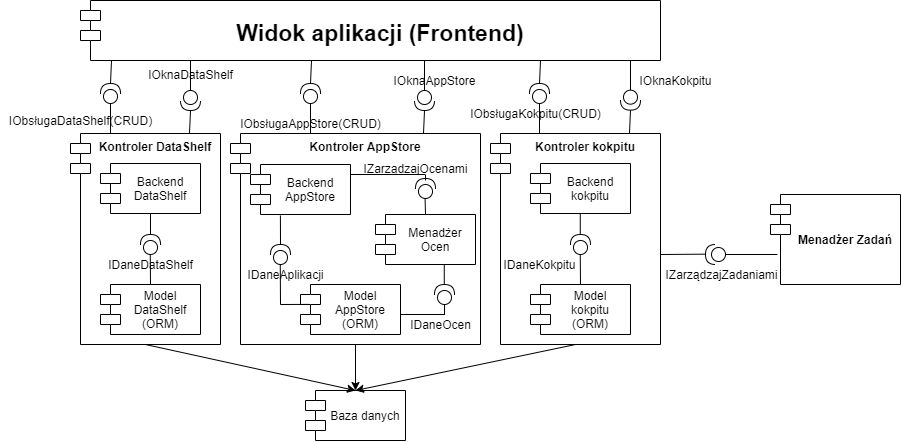

The diagram above was exported from draw.io. Its source (the exported page's mxGraphModel, read from the mxfile embedded in the PNG):
<mxGraphModel dx="1221" dy="587" grid="1" gridSize="10" guides="1" tooltips="1" connect="1" arrows="1" fold="1" page="1" pageScale="1" pageWidth="827" pageHeight="1169" math="0" shadow="0">
  <root>
    <mxCell id="0" />
    <mxCell id="1" parent="0" />
    <mxCell id="2" value="Kontroler DataShelf" style="shape=module;align=left;spacingLeft=20;align=center;verticalAlign=top;fontStyle=1" vertex="1" parent="1">
      <mxGeometry x="210" y="623" width="150" height="211" as="geometry" />
    </mxCell>
    <mxCell id="3" value="Widok aplikacji (Frontend)" style="shape=module;align=left;spacingLeft=20;align=center;verticalAlign=middle;fontSize=23;fontStyle=1" vertex="1" parent="1">
      <mxGeometry x="220" y="490" width="580" height="60" as="geometry" />
    </mxCell>
    <mxCell id="4" value="Kontroler kokpitu" style="shape=module;align=left;spacingLeft=20;align=center;verticalAlign=top;fontStyle=1" vertex="1" parent="1">
      <mxGeometry x="630" y="623" width="170" height="211" as="geometry" />
    </mxCell>
    <mxCell id="5" value="Backend &#10;DataShelf" style="shape=module;align=left;spacingLeft=20;align=center;verticalAlign=middle;fontSize=12;" vertex="1" parent="1">
      <mxGeometry x="240" y="653" width="100" height="50" as="geometry" />
    </mxCell>
    <mxCell id="6" value="Model&#10;DataShelf&#10;(ORM)" style="shape=module;align=left;spacingLeft=20;align=center;verticalAlign=middle;fontSize=12;" vertex="1" parent="1">
      <mxGeometry x="240" y="774" width="100" height="50" as="geometry" />
    </mxCell>
    <mxCell id="7" value="Kontroler AppStore" style="shape=module;align=left;spacingLeft=20;align=center;verticalAlign=top;fontStyle=1" vertex="1" parent="1">
      <mxGeometry x="370" y="623" width="250" height="211" as="geometry" />
    </mxCell>
    <mxCell id="8" value="Backend &#10;AppStore" style="shape=module;align=left;spacingLeft=20;align=center;verticalAlign=middle;fontSize=12;" vertex="1" parent="1">
      <mxGeometry x="390" y="654" width="100" height="50" as="geometry" />
    </mxCell>
    <mxCell id="9" value="Menadżer&#10;Ocen" style="shape=module;align=left;spacingLeft=20;align=center;verticalAlign=middle;fontSize=12;" vertex="1" parent="1">
      <mxGeometry x="515" y="704" width="100" height="50" as="geometry" />
    </mxCell>
    <mxCell id="10" value="Model&#10;AppStore&#10;(ORM)" style="shape=module;align=left;spacingLeft=20;align=center;verticalAlign=middle;fontSize=12;" vertex="1" parent="1">
      <mxGeometry x="440" y="774" width="100" height="50" as="geometry" />
    </mxCell>
    <mxCell id="11" value="Menadżer Zadań" style="shape=module;align=left;spacingLeft=20;align=center;verticalAlign=middle;fontStyle=1" vertex="1" parent="1">
      <mxGeometry x="910" y="684" width="130" height="90" as="geometry" />
    </mxCell>
    <mxCell id="12" value="Model&#10;kokpitu&#10;(ORM)" style="shape=module;align=left;spacingLeft=20;align=center;verticalAlign=middle;fontSize=12;" vertex="1" parent="1">
      <mxGeometry x="670" y="774" width="100" height="50" as="geometry" />
    </mxCell>
    <mxCell id="13" value="Backend &#10;kokpitu" style="shape=module;align=left;spacingLeft=20;align=center;verticalAlign=middle;fontSize=12;" vertex="1" parent="1">
      <mxGeometry x="670" y="653" width="100" height="50" as="geometry" />
    </mxCell>
    <mxCell id="14" value="Baza danych" style="shape=module;align=left;spacingLeft=20;align=center;verticalAlign=middle;fontSize=12;" vertex="1" parent="1">
      <mxGeometry x="445" y="880" width="100" height="50" as="geometry" />
    </mxCell>
    <mxCell id="15" value="" style="endArrow=classic;html=1;fontSize=12;exitX=0.5;exitY=1;exitDx=0;exitDy=0;entryX=0.5;entryY=0;entryDx=0;entryDy=0;" edge="1" source="4" target="14" parent="1">
      <mxGeometry width="50" height="50" relative="1" as="geometry">
        <mxPoint x="720" y="924" as="sourcePoint" />
        <mxPoint x="770" y="874" as="targetPoint" />
      </mxGeometry>
    </mxCell>
    <mxCell id="16" value="" style="endArrow=classic;html=1;fontSize=12;exitX=0.5;exitY=1;exitDx=0;exitDy=0;entryX=0.5;entryY=0;entryDx=0;entryDy=0;" edge="1" source="2" target="14" parent="1">
      <mxGeometry width="50" height="50" relative="1" as="geometry">
        <mxPoint x="310" y="954" as="sourcePoint" />
        <mxPoint x="360" y="904" as="targetPoint" />
      </mxGeometry>
    </mxCell>
    <mxCell id="17" value="" style="endArrow=classic;html=1;fontSize=12;exitX=0.5;exitY=1;exitDx=0;exitDy=0;entryX=0.5;entryY=0;entryDx=0;entryDy=0;" edge="1" source="7" target="14" parent="1">
      <mxGeometry width="50" height="50" relative="1" as="geometry">
        <mxPoint x="240" y="934" as="sourcePoint" />
        <mxPoint x="290" y="884" as="targetPoint" />
      </mxGeometry>
    </mxCell>
    <mxCell id="18" value="" style="shape=providedRequiredInterface;html=1;verticalLabelPosition=bottom;fontSize=12;rotation=-180;" vertex="1" parent="1">
      <mxGeometry x="845" y="734" width="20" height="20" as="geometry" />
    </mxCell>
    <mxCell id="19" value="" style="endArrow=none;html=1;fontSize=12;exitX=0;exitY=0.5;exitDx=0;exitDy=0;exitPerimeter=0;endFill=0;" edge="1" source="18" parent="1">
      <mxGeometry width="50" height="50" relative="1" as="geometry">
        <mxPoint x="880" y="744" as="sourcePoint" />
        <mxPoint x="917" y="744" as="targetPoint" />
      </mxGeometry>
    </mxCell>
    <mxCell id="20" value="" style="endArrow=none;html=1;fontSize=12;endFill=0;entryX=1;entryY=0.517;entryDx=0;entryDy=0;entryPerimeter=0;" edge="1" target="18" parent="1">
      <mxGeometry width="50" height="50" relative="1" as="geometry">
        <mxPoint x="800" y="744" as="sourcePoint" />
        <mxPoint x="827" y="743.6600000000001" as="targetPoint" />
      </mxGeometry>
    </mxCell>
    <mxCell id="21" value="IZarządzajZadaniami" style="text;html=1;align=center;verticalAlign=middle;resizable=0;points=[];autosize=1;fontSize=12;" vertex="1" parent="1">
      <mxGeometry x="796" y="754" width="130" height="20" as="geometry" />
    </mxCell>
    <mxCell id="22" value="" style="shape=providedRequiredInterface;html=1;verticalLabelPosition=bottom;fontSize=12;rotation=-90;" vertex="1" parent="1">
      <mxGeometry x="280" y="724" width="20" height="20" as="geometry" />
    </mxCell>
    <mxCell id="23" value="" style="endArrow=none;html=1;fontSize=12;entryX=0.5;entryY=1;entryDx=0;entryDy=0;exitX=1;exitY=0.5;exitDx=0;exitDy=0;exitPerimeter=0;" edge="1" source="22" target="5" parent="1">
      <mxGeometry width="50" height="50" relative="1" as="geometry">
        <mxPoint x="270" y="794" as="sourcePoint" />
        <mxPoint x="320" y="744" as="targetPoint" />
      </mxGeometry>
    </mxCell>
    <mxCell id="24" value="" style="endArrow=none;html=1;fontSize=12;entryX=0.5;entryY=1;entryDx=0;entryDy=0;exitX=0.5;exitY=0;exitDx=0;exitDy=0;" edge="1" source="6" parent="1">
      <mxGeometry width="50" height="50" relative="1" as="geometry">
        <mxPoint x="289.76" y="765" as="sourcePoint" />
        <mxPoint x="289.76" y="744" as="targetPoint" />
      </mxGeometry>
    </mxCell>
    <mxCell id="25" value="" style="shape=providedRequiredInterface;html=1;verticalLabelPosition=bottom;fontSize=12;rotation=-90;" vertex="1" parent="1">
      <mxGeometry x="410" y="734" width="20" height="20" as="geometry" />
    </mxCell>
    <mxCell id="26" value="" style="endArrow=none;html=1;fontSize=12;entryX=0.299;entryY=1.02;entryDx=0;entryDy=0;exitX=1;exitY=0.5;exitDx=0;exitDy=0;exitPerimeter=0;entryPerimeter=0;" edge="1" source="25" target="8" parent="1">
      <mxGeometry width="50" height="50" relative="1" as="geometry">
        <mxPoint x="430" y="784" as="sourcePoint" />
        <mxPoint x="480" y="734" as="targetPoint" />
      </mxGeometry>
    </mxCell>
    <mxCell id="27" value="" style="endArrow=none;html=1;fontSize=12;entryX=0.299;entryY=1.02;entryDx=0;entryDy=0;entryPerimeter=0;" edge="1" parent="1">
      <mxGeometry width="50" height="50" relative="1" as="geometry">
        <mxPoint x="420" y="794" as="sourcePoint" />
        <mxPoint x="419.76" y="754" as="targetPoint" />
      </mxGeometry>
    </mxCell>
    <mxCell id="28" value="" style="endArrow=none;html=1;fontSize=12;entryX=0.077;entryY=0.398;entryDx=0;entryDy=0;entryPerimeter=0;" edge="1" target="10" parent="1">
      <mxGeometry width="50" height="50" relative="1" as="geometry">
        <mxPoint x="420" y="794" as="sourcePoint" />
        <mxPoint x="510" y="734" as="targetPoint" />
      </mxGeometry>
    </mxCell>
    <mxCell id="29" value="" style="shape=providedRequiredInterface;html=1;verticalLabelPosition=bottom;fontSize=12;rotation=-90;" vertex="1" parent="1">
      <mxGeometry x="574" y="774" width="20" height="20" as="geometry" />
    </mxCell>
    <mxCell id="30" value="" style="endArrow=none;html=1;fontSize=12;entryX=0.299;entryY=1.02;entryDx=0;entryDy=0;entryPerimeter=0;" edge="1" parent="1">
      <mxGeometry width="50" height="50" relative="1" as="geometry">
        <mxPoint x="583.7600000000002" y="774" as="sourcePoint" />
        <mxPoint x="583.7600000000002" y="754" as="targetPoint" />
      </mxGeometry>
    </mxCell>
    <mxCell id="31" value="" style="endArrow=none;html=1;fontSize=12;entryX=0;entryY=0.5;entryDx=0;entryDy=0;entryPerimeter=0;" edge="1" target="29" parent="1">
      <mxGeometry width="50" height="50" relative="1" as="geometry">
        <mxPoint x="584" y="804" as="sourcePoint" />
        <mxPoint x="610" y="814" as="targetPoint" />
      </mxGeometry>
    </mxCell>
    <mxCell id="32" value="" style="endArrow=none;html=1;fontSize=12;exitX=1;exitY=0.6;exitDx=0;exitDy=0;exitPerimeter=0;" edge="1" source="10" parent="1">
      <mxGeometry width="50" height="50" relative="1" as="geometry">
        <mxPoint x="555.5699999999999" y="804" as="sourcePoint" />
        <mxPoint x="584.4200000000001" y="804" as="targetPoint" />
      </mxGeometry>
    </mxCell>
    <mxCell id="33" value="" style="shape=providedRequiredInterface;html=1;verticalLabelPosition=bottom;fontSize=12;rotation=-90;" vertex="1" parent="1">
      <mxGeometry x="710" y="724" width="20" height="20" as="geometry" />
    </mxCell>
    <mxCell id="34" value="" style="endArrow=none;html=1;fontSize=12;entryX=0.5;entryY=1;entryDx=0;entryDy=0;exitX=0.5;exitY=0;exitDx=0;exitDy=0;" edge="1" parent="1">
      <mxGeometry width="50" height="50" relative="1" as="geometry">
        <mxPoint x="720" y="774" as="sourcePoint" />
        <mxPoint x="719.76" y="744" as="targetPoint" />
      </mxGeometry>
    </mxCell>
    <mxCell id="35" value="" style="endArrow=none;html=1;fontSize=12;entryX=0.5;entryY=1;entryDx=0;entryDy=0;exitX=1;exitY=0.5;exitDx=0;exitDy=0;exitPerimeter=0;" edge="1" parent="1">
      <mxGeometry width="50" height="50" relative="1" as="geometry">
        <mxPoint x="719.76" y="724" as="sourcePoint" />
        <mxPoint x="719.76" y="703" as="targetPoint" />
      </mxGeometry>
    </mxCell>
    <mxCell id="36" value="IDaneKokpitu" style="text;html=1;align=center;verticalAlign=middle;resizable=0;points=[];autosize=1;fontSize=12;" vertex="1" parent="1">
      <mxGeometry x="634" y="744" width="90" height="20" as="geometry" />
    </mxCell>
    <mxCell id="37" value="IDaneOcen" style="text;html=1;align=center;verticalAlign=middle;resizable=0;points=[];autosize=1;fontSize=12;" vertex="1" parent="1">
      <mxGeometry x="540" y="804" width="80" height="20" as="geometry" />
    </mxCell>
    <mxCell id="38" value="IDaneAplikacji" style="text;html=1;align=center;verticalAlign=middle;resizable=0;points=[];autosize=1;fontSize=12;" vertex="1" parent="1">
      <mxGeometry x="380" y="754" width="90" height="20" as="geometry" />
    </mxCell>
    <mxCell id="39" value="" style="shape=providedRequiredInterface;html=1;verticalLabelPosition=bottom;fontSize=12;rotation=-90;" vertex="1" parent="1">
      <mxGeometry x="555" y="668" width="20" height="20" as="geometry" />
    </mxCell>
    <mxCell id="40" value="" style="endArrow=none;html=1;fontSize=12;entryX=0.299;entryY=1.02;entryDx=0;entryDy=0;entryPerimeter=0;" edge="1" parent="1">
      <mxGeometry width="50" height="50" relative="1" as="geometry">
        <mxPoint x="565" y="704" as="sourcePoint" />
        <mxPoint x="564.5799999999999" y="688" as="targetPoint" />
      </mxGeometry>
    </mxCell>
    <mxCell id="41" value="" style="endArrow=none;html=1;fontSize=12;" edge="1" parent="1">
      <mxGeometry width="50" height="50" relative="1" as="geometry">
        <mxPoint x="565" y="670" as="sourcePoint" />
        <mxPoint x="565" y="664" as="targetPoint" />
      </mxGeometry>
    </mxCell>
    <mxCell id="42" value="" style="endArrow=none;html=1;fontSize=12;exitX=1;exitY=0.2;exitDx=0;exitDy=0;exitPerimeter=0;" edge="1" source="8" parent="1">
      <mxGeometry width="50" height="50" relative="1" as="geometry">
        <mxPoint x="520" y="664" as="sourcePoint" />
        <mxPoint x="564.4200000000001" y="664" as="targetPoint" />
      </mxGeometry>
    </mxCell>
    <mxCell id="43" value="IDaneDataShelf" style="text;html=1;align=center;verticalAlign=middle;resizable=0;points=[];autosize=1;fontSize=12;" vertex="1" parent="1">
      <mxGeometry x="240" y="744" width="100" height="20" as="geometry" />
    </mxCell>
    <mxCell id="44" value="" style="group;rotation=-180;" vertex="1" connectable="0" parent="1">
      <mxGeometry x="320" y="550" width="20" height="73.34000000000003" as="geometry" />
    </mxCell>
    <mxCell id="45" style="edgeStyle=orthogonalEdgeStyle;rounded=0;orthogonalLoop=1;jettySize=auto;html=1;exitX=1;exitY=0.5;exitDx=0;exitDy=0;exitPerimeter=0;entryX=0.07;entryY=1.011;entryDx=0;entryDy=0;entryPerimeter=0;fontSize=12;endArrow=none;endFill=0;" edge="1" parent="44" source="46">
      <mxGeometry relative="1" as="geometry">
        <mxPoint x="9" y="73" as="targetPoint" />
      </mxGeometry>
    </mxCell>
    <mxCell id="46" value="" style="shape=providedRequiredInterface;html=1;verticalLabelPosition=bottom;fontSize=12;rotation=-270;" vertex="1" parent="44">
      <mxGeometry y="30" width="20" height="20" as="geometry" />
    </mxCell>
    <mxCell id="47" style="edgeStyle=orthogonalEdgeStyle;rounded=0;orthogonalLoop=1;jettySize=auto;html=1;entryX=0;entryY=0.5;entryDx=0;entryDy=0;entryPerimeter=0;fontSize=12;endArrow=none;endFill=0;" edge="1" parent="44" target="46">
      <mxGeometry relative="1" as="geometry">
        <mxPoint x="10" as="sourcePoint" />
        <mxPoint x="10" y="20" as="targetPoint" />
      </mxGeometry>
    </mxCell>
    <mxCell id="48" value="IOknaDataShelf" style="text;html=1;align=center;verticalAlign=middle;resizable=0;points=[];autosize=1;fontSize=12;" vertex="1" parent="1">
      <mxGeometry x="280" y="554" width="100" height="20" as="geometry" />
    </mxCell>
    <mxCell id="49" value="" style="group;rotation=-180;" vertex="1" connectable="0" parent="1">
      <mxGeometry x="554" y="550" width="70" height="73.34000000000003" as="geometry" />
    </mxCell>
    <mxCell id="50" style="edgeStyle=orthogonalEdgeStyle;rounded=0;orthogonalLoop=1;jettySize=auto;html=1;exitX=1;exitY=0.5;exitDx=0;exitDy=0;exitPerimeter=0;entryX=0.07;entryY=1.011;entryDx=0;entryDy=0;entryPerimeter=0;fontSize=12;endArrow=none;endFill=0;" edge="1" parent="49" source="51">
      <mxGeometry relative="1" as="geometry">
        <mxPoint x="9" y="73" as="targetPoint" />
      </mxGeometry>
    </mxCell>
    <mxCell id="51" value="" style="shape=providedRequiredInterface;html=1;verticalLabelPosition=bottom;fontSize=12;rotation=-270;" vertex="1" parent="49">
      <mxGeometry y="30" width="20" height="20" as="geometry" />
    </mxCell>
    <mxCell id="52" style="edgeStyle=orthogonalEdgeStyle;rounded=0;orthogonalLoop=1;jettySize=auto;html=1;entryX=0;entryY=0.5;entryDx=0;entryDy=0;entryPerimeter=0;fontSize=12;endArrow=none;endFill=0;" edge="1" parent="49" target="51">
      <mxGeometry relative="1" as="geometry">
        <mxPoint x="10" as="sourcePoint" />
        <mxPoint x="10" y="20" as="targetPoint" />
      </mxGeometry>
    </mxCell>
    <mxCell id="53" value="IOknaAppStore" style="text;html=1;align=center;verticalAlign=middle;resizable=0;points=[];autosize=1;fontSize=12;" vertex="1" parent="49">
      <mxGeometry x="-30" y="10.000000000000028" width="100" height="20" as="geometry" />
    </mxCell>
    <mxCell id="54" value="" style="group;rotation=0;" vertex="1" connectable="0" parent="1">
      <mxGeometry x="440" y="550" width="20" height="73.34000000000003" as="geometry" />
    </mxCell>
    <mxCell id="55" style="edgeStyle=orthogonalEdgeStyle;rounded=0;orthogonalLoop=1;jettySize=auto;html=1;exitX=1;exitY=0.5;exitDx=0;exitDy=0;exitPerimeter=0;entryX=0.07;entryY=1.011;entryDx=0;entryDy=0;entryPerimeter=0;fontSize=12;endArrow=none;endFill=0;" edge="1" parent="54" source="56">
      <mxGeometry relative="1" as="geometry">
        <mxPoint x="11" as="targetPoint" />
      </mxGeometry>
    </mxCell>
    <mxCell id="56" value="" style="shape=providedRequiredInterface;html=1;verticalLabelPosition=bottom;fontSize=12;rotation=-90;" vertex="1" parent="54">
      <mxGeometry y="23" width="20" height="20" as="geometry" />
    </mxCell>
    <mxCell id="57" style="edgeStyle=orthogonalEdgeStyle;rounded=0;orthogonalLoop=1;jettySize=auto;html=1;entryX=0;entryY=0.5;entryDx=0;entryDy=0;entryPerimeter=0;fontSize=12;endArrow=none;endFill=0;" edge="1" parent="54" target="56">
      <mxGeometry relative="1" as="geometry">
        <mxPoint x="10" y="73" as="sourcePoint" />
        <mxPoint x="10" y="53" as="targetPoint" />
      </mxGeometry>
    </mxCell>
    <mxCell id="58" value="" style="group;rotation=-180;" vertex="1" connectable="0" parent="1">
      <mxGeometry x="760" y="549.66" width="60" height="73.34000000000003" as="geometry" />
    </mxCell>
    <mxCell id="59" style="edgeStyle=orthogonalEdgeStyle;rounded=0;orthogonalLoop=1;jettySize=auto;html=1;exitX=1;exitY=0.5;exitDx=0;exitDy=0;exitPerimeter=0;entryX=0.07;entryY=1.011;entryDx=0;entryDy=0;entryPerimeter=0;fontSize=12;endArrow=none;endFill=0;" edge="1" parent="58" source="60">
      <mxGeometry relative="1" as="geometry">
        <mxPoint x="9" y="73" as="targetPoint" />
      </mxGeometry>
    </mxCell>
    <mxCell id="60" value="" style="shape=providedRequiredInterface;html=1;verticalLabelPosition=bottom;fontSize=12;rotation=-270;" vertex="1" parent="58">
      <mxGeometry y="30" width="20" height="20" as="geometry" />
    </mxCell>
    <mxCell id="61" style="edgeStyle=orthogonalEdgeStyle;rounded=0;orthogonalLoop=1;jettySize=auto;html=1;entryX=0;entryY=0.5;entryDx=0;entryDy=0;entryPerimeter=0;fontSize=12;endArrow=none;endFill=0;" edge="1" parent="58" target="60">
      <mxGeometry relative="1" as="geometry">
        <mxPoint x="10" as="sourcePoint" />
        <mxPoint x="10" y="20" as="targetPoint" />
      </mxGeometry>
    </mxCell>
    <mxCell id="62" value="IOknaKokpitu" style="text;html=1;align=center;verticalAlign=middle;resizable=0;points=[];autosize=1;fontSize=12;" vertex="1" parent="58">
      <mxGeometry x="10" y="10.000000000000028" width="90" height="20" as="geometry" />
    </mxCell>
    <mxCell id="63" value="" style="group;rotation=0;" vertex="1" connectable="0" parent="1">
      <mxGeometry x="669" y="550" width="61" height="73.34000000000003" as="geometry" />
    </mxCell>
    <mxCell id="64" style="edgeStyle=orthogonalEdgeStyle;rounded=0;orthogonalLoop=1;jettySize=auto;html=1;exitX=1;exitY=0.5;exitDx=0;exitDy=0;exitPerimeter=0;entryX=0.07;entryY=1.011;entryDx=0;entryDy=0;entryPerimeter=0;fontSize=12;endArrow=none;endFill=0;" edge="1" parent="63" source="65">
      <mxGeometry relative="1" as="geometry">
        <mxPoint x="11" as="targetPoint" />
      </mxGeometry>
    </mxCell>
    <mxCell id="65" value="" style="shape=providedRequiredInterface;html=1;verticalLabelPosition=bottom;fontSize=12;rotation=-90;" vertex="1" parent="63">
      <mxGeometry y="23" width="20" height="20" as="geometry" />
    </mxCell>
    <mxCell id="66" style="edgeStyle=orthogonalEdgeStyle;rounded=0;orthogonalLoop=1;jettySize=auto;html=1;entryX=0;entryY=0.5;entryDx=0;entryDy=0;entryPerimeter=0;fontSize=12;endArrow=none;endFill=0;" edge="1" parent="63" target="65">
      <mxGeometry relative="1" as="geometry">
        <mxPoint x="10" y="73" as="sourcePoint" />
        <mxPoint x="10" y="53" as="targetPoint" />
      </mxGeometry>
    </mxCell>
    <mxCell id="67" value="IObsługaKokpitu(CRUD)" style="text;html=1;align=center;verticalAlign=middle;resizable=0;points=[];autosize=1;fontSize=12;" vertex="1" parent="63">
      <mxGeometry x="-69" y="43.00000000000004" width="150" height="20" as="geometry" />
    </mxCell>
    <mxCell id="68" value="" style="group;rotation=0;" vertex="1" connectable="0" parent="1">
      <mxGeometry x="240" y="550" width="60" height="73.34000000000003" as="geometry" />
    </mxCell>
    <mxCell id="69" style="edgeStyle=orthogonalEdgeStyle;rounded=0;orthogonalLoop=1;jettySize=auto;html=1;exitX=1;exitY=0.5;exitDx=0;exitDy=0;exitPerimeter=0;entryX=0.07;entryY=1.011;entryDx=0;entryDy=0;entryPerimeter=0;fontSize=12;endArrow=none;endFill=0;" edge="1" parent="68" source="70">
      <mxGeometry relative="1" as="geometry">
        <mxPoint x="11" as="targetPoint" />
      </mxGeometry>
    </mxCell>
    <mxCell id="70" value="" style="shape=providedRequiredInterface;html=1;verticalLabelPosition=bottom;fontSize=12;rotation=-90;" vertex="1" parent="68">
      <mxGeometry y="23" width="20" height="20" as="geometry" />
    </mxCell>
    <mxCell id="71" style="edgeStyle=orthogonalEdgeStyle;rounded=0;orthogonalLoop=1;jettySize=auto;html=1;entryX=0;entryY=0.5;entryDx=0;entryDy=0;entryPerimeter=0;fontSize=12;endArrow=none;endFill=0;" edge="1" parent="68" target="70">
      <mxGeometry relative="1" as="geometry">
        <mxPoint x="10" y="73" as="sourcePoint" />
        <mxPoint x="10" y="53" as="targetPoint" />
      </mxGeometry>
    </mxCell>
    <mxCell id="72" value="IObsługaDataShelf(CRUD)" style="text;html=1;align=center;verticalAlign=middle;resizable=0;points=[];autosize=1;fontSize=12;" vertex="1" parent="68">
      <mxGeometry x="-100" y="50.00000000000003" width="160" height="20" as="geometry" />
    </mxCell>
    <mxCell id="73" value="IZarządzajOcenami" style="text;html=1;align=center;verticalAlign=middle;resizable=0;points=[];autosize=1;fontSize=12;" vertex="1" parent="1">
      <mxGeometry x="495" y="648" width="120" height="20" as="geometry" />
    </mxCell>
    <mxCell id="74" value="IObsługaAppStore(CRUD)" style="text;html=1;align=center;verticalAlign=middle;resizable=0;points=[];autosize=1;fontSize=12;" vertex="1" parent="1">
      <mxGeometry x="370" y="603" width="160" height="20" as="geometry" />
    </mxCell>
  </root>
</mxGraphModel>